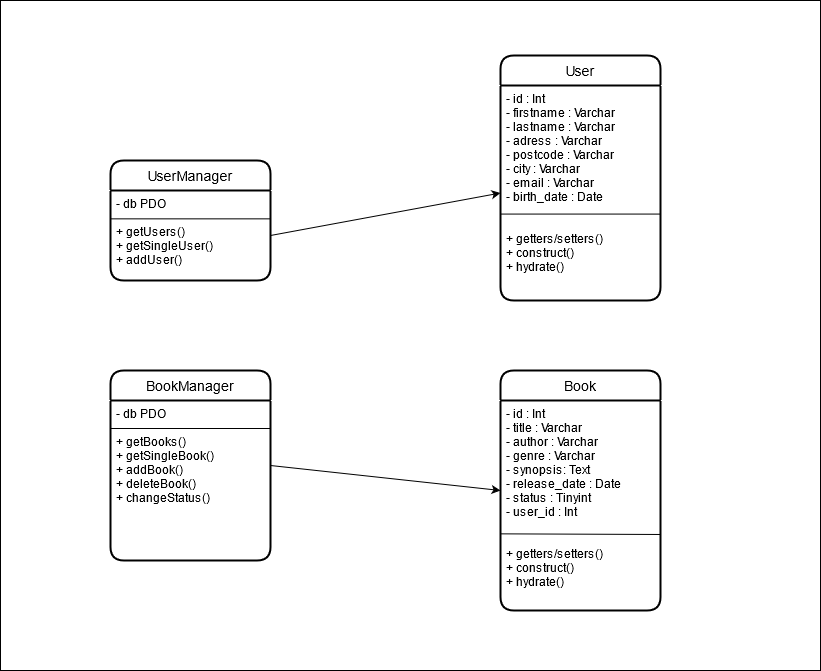

The diagram above was exported from draw.io. Its source (the exported page's mxGraphModel, read from the mxfile embedded in the PNG):
<mxGraphModel dx="1422" dy="752" grid="1" gridSize="10" guides="1" tooltips="1" connect="1" arrows="1" fold="1" page="1" pageScale="1" pageWidth="1169" pageHeight="827" math="0" shadow="0">
  <root>
    <mxCell id="0" />
    <mxCell id="1" parent="0" />
    <mxCell id="TyCJH_q5M_wyjV5Pbpqv-23" value="" style="rounded=0;whiteSpace=wrap;html=1;" parent="1" vertex="1">
      <mxGeometry x="130" y="80" width="820" height="670" as="geometry" />
    </mxCell>
    <mxCell id="TyCJH_q5M_wyjV5Pbpqv-1" value="UserManager" style="swimlane;childLayout=stackLayout;horizontal=1;startSize=30;horizontalStack=0;rounded=1;fontSize=14;fontStyle=0;strokeWidth=2;resizeParent=0;resizeLast=1;shadow=0;dashed=0;align=center;" parent="1" vertex="1">
      <mxGeometry x="240" y="240" width="160" height="120" as="geometry" />
    </mxCell>
    <mxCell id="TyCJH_q5M_wyjV5Pbpqv-10" value="" style="endArrow=none;html=1;entryX=1;entryY=0.315;entryDx=0;entryDy=0;entryPerimeter=0;exitX=0;exitY=0.315;exitDx=0;exitDy=0;exitPerimeter=0;" parent="TyCJH_q5M_wyjV5Pbpqv-1" source="TyCJH_q5M_wyjV5Pbpqv-2" target="TyCJH_q5M_wyjV5Pbpqv-2" edge="1">
      <mxGeometry width="50" height="50" relative="1" as="geometry">
        <mxPoint x="-10" y="59.5" as="sourcePoint" />
        <mxPoint x="180" y="59.5" as="targetPoint" />
      </mxGeometry>
    </mxCell>
    <mxCell id="TyCJH_q5M_wyjV5Pbpqv-2" value="- db PDO&#10;&#10;+ getUsers()&#10;+ getSingleUser()&#10;+ addUser()&#10;" style="align=left;strokeColor=none;fillColor=none;spacingLeft=4;fontSize=12;verticalAlign=top;resizable=0;rotatable=0;part=1;" parent="TyCJH_q5M_wyjV5Pbpqv-1" vertex="1">
      <mxGeometry y="30" width="160" height="90" as="geometry" />
    </mxCell>
    <mxCell id="TyCJH_q5M_wyjV5Pbpqv-4" value="BookManager" style="swimlane;childLayout=stackLayout;horizontal=1;startSize=30;horizontalStack=0;rounded=1;fontSize=14;fontStyle=0;strokeWidth=2;resizeParent=0;resizeLast=1;shadow=0;dashed=0;align=center;" parent="1" vertex="1">
      <mxGeometry x="240" y="450" width="160" height="190" as="geometry" />
    </mxCell>
    <mxCell id="TyCJH_q5M_wyjV5Pbpqv-5" value="- db PDO&#10;&#10;+ getBooks()&#10;+ getSingleBook()&#10;+ addBook()&#10;+ deleteBook()&#10;+ changeStatus()&#10;&#10;&#10;" style="align=left;strokeColor=none;fillColor=none;spacingLeft=4;fontSize=12;verticalAlign=top;resizable=0;rotatable=0;part=1;" parent="TyCJH_q5M_wyjV5Pbpqv-4" vertex="1">
      <mxGeometry y="30" width="160" height="160" as="geometry" />
    </mxCell>
    <mxCell id="TyCJH_q5M_wyjV5Pbpqv-11" value="" style="endArrow=none;html=1;exitX=-0.002;exitY=0.175;exitDx=0;exitDy=0;exitPerimeter=0;entryX=0.998;entryY=0.175;entryDx=0;entryDy=0;entryPerimeter=0;" parent="TyCJH_q5M_wyjV5Pbpqv-4" source="TyCJH_q5M_wyjV5Pbpqv-5" target="TyCJH_q5M_wyjV5Pbpqv-5" edge="1">
      <mxGeometry width="50" height="50" relative="1" as="geometry">
        <mxPoint x="80" y="60" as="sourcePoint" />
        <mxPoint x="130" y="10" as="targetPoint" />
      </mxGeometry>
    </mxCell>
    <mxCell id="TyCJH_q5M_wyjV5Pbpqv-12" value="Book" style="swimlane;childLayout=stackLayout;horizontal=1;startSize=30;horizontalStack=0;rounded=1;fontSize=14;fontStyle=0;strokeWidth=2;resizeParent=0;resizeLast=1;shadow=0;dashed=0;align=center;" parent="1" vertex="1">
      <mxGeometry x="630" y="450" width="160" height="240" as="geometry" />
    </mxCell>
    <mxCell id="TyCJH_q5M_wyjV5Pbpqv-13" value="- id : Int&#10;- title : Varchar&#10;- author : Varchar&#10;- genre : Varchar&#10;- synopsis: Text&#10;- release_date : Date&#10;- status : Tinyint&#10;- user_id : Int&#10;&#10;&#10;+ getters/setters()&#10;+ construct()&#10;+ hydrate()&#10;" style="align=left;strokeColor=none;fillColor=none;spacingLeft=4;fontSize=12;verticalAlign=top;resizable=0;rotatable=0;part=1;" parent="TyCJH_q5M_wyjV5Pbpqv-12" vertex="1">
      <mxGeometry y="30" width="160" height="210" as="geometry" />
    </mxCell>
    <mxCell id="TyCJH_q5M_wyjV5Pbpqv-16" value="" style="endArrow=none;html=1;exitX=0.002;exitY=0.635;exitDx=0;exitDy=0;exitPerimeter=0;entryX=1;entryY=0.638;entryDx=0;entryDy=0;entryPerimeter=0;" parent="TyCJH_q5M_wyjV5Pbpqv-12" source="TyCJH_q5M_wyjV5Pbpqv-13" target="TyCJH_q5M_wyjV5Pbpqv-13" edge="1">
      <mxGeometry width="50" height="50" relative="1" as="geometry">
        <mxPoint x="80" y="190" as="sourcePoint" />
        <mxPoint x="130" y="140" as="targetPoint" />
      </mxGeometry>
    </mxCell>
    <mxCell id="TyCJH_q5M_wyjV5Pbpqv-17" value="User" style="swimlane;childLayout=stackLayout;horizontal=1;startSize=30;horizontalStack=0;rounded=1;fontSize=14;fontStyle=0;strokeWidth=2;resizeParent=0;resizeLast=1;shadow=0;dashed=0;align=center;" parent="1" vertex="1">
      <mxGeometry x="630" y="135" width="160" height="245" as="geometry" />
    </mxCell>
    <mxCell id="TyCJH_q5M_wyjV5Pbpqv-18" value="- id : Int&#10;- firstname : Varchar&#10;- lastname : Varchar&#10;- adress : Varchar&#10;- postcode : Varchar&#10;- city : Varchar&#10;- email : Varchar&#10;- birth_date : Date&#10;&#10;&#10;+ getters/setters()&#10;+ construct()&#10;+ hydrate()&#10;" style="align=left;strokeColor=none;fillColor=none;spacingLeft=4;fontSize=12;verticalAlign=top;resizable=0;rotatable=0;part=1;" parent="TyCJH_q5M_wyjV5Pbpqv-17" vertex="1">
      <mxGeometry y="30" width="160" height="215" as="geometry" />
    </mxCell>
    <mxCell id="TyCJH_q5M_wyjV5Pbpqv-20" value="" style="endArrow=none;html=1;entryX=0.002;entryY=0.598;entryDx=0;entryDy=0;entryPerimeter=0;exitX=0.998;exitY=0.598;exitDx=0;exitDy=0;exitPerimeter=0;" parent="TyCJH_q5M_wyjV5Pbpqv-17" source="TyCJH_q5M_wyjV5Pbpqv-18" target="TyCJH_q5M_wyjV5Pbpqv-18" edge="1">
      <mxGeometry width="50" height="50" relative="1" as="geometry">
        <mxPoint x="110" y="185" as="sourcePoint" />
        <mxPoint x="160" y="135" as="targetPoint" />
      </mxGeometry>
    </mxCell>
    <mxCell id="TyCJH_q5M_wyjV5Pbpqv-21" value="" style="endArrow=classic;html=1;entryX=0;entryY=0.5;entryDx=0;entryDy=0;exitX=1;exitY=0.5;exitDx=0;exitDy=0;" parent="1" source="TyCJH_q5M_wyjV5Pbpqv-2" target="TyCJH_q5M_wyjV5Pbpqv-18" edge="1">
      <mxGeometry width="50" height="50" relative="1" as="geometry">
        <mxPoint x="680" y="490" as="sourcePoint" />
        <mxPoint x="730" y="440" as="targetPoint" />
      </mxGeometry>
    </mxCell>
    <mxCell id="TyCJH_q5M_wyjV5Pbpqv-22" value="" style="endArrow=classic;html=1;exitX=1;exitY=0.5;exitDx=0;exitDy=0;entryX=0;entryY=0.5;entryDx=0;entryDy=0;" parent="1" source="TyCJH_q5M_wyjV5Pbpqv-4" target="TyCJH_q5M_wyjV5Pbpqv-12" edge="1">
      <mxGeometry width="50" height="50" relative="1" as="geometry">
        <mxPoint x="620" y="450" as="sourcePoint" />
        <mxPoint x="670" y="400" as="targetPoint" />
      </mxGeometry>
    </mxCell>
  </root>
</mxGraphModel>